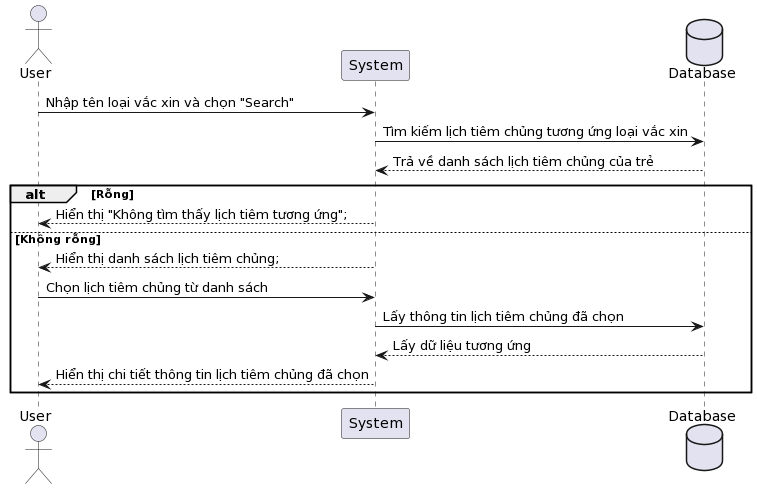

The diagram above was rendered by PlantUML. Its source (embedded in the PNG):
@startuml
actor User
participant "System" as System
database Database

User -> System: Nhập tên loại vắc xin và chọn "Search"

System -> Database: Tìm kiếm lịch tiêm chủng tương ứng loại vắc xin

Database --> System: Trả về danh sách lịch tiêm chủng của trẻ

alt Rỗng
    System --> User: Hiển thị "Không tìm thấy lịch tiêm tương ứng";
else Không rỗng
    System --> User: Hiển thị danh sách lịch tiêm chủng;
    User -> System: Chọn lịch tiêm chủng từ danh sách
    System -> Database: Lấy thông tin lịch tiêm chủng đã chọn
    Database --> System: Lấy dữ liệu tương ứng
    System --> User: Hiển thị chi tiết thông tin lịch tiêm chủng đã chọn
end
@enduml